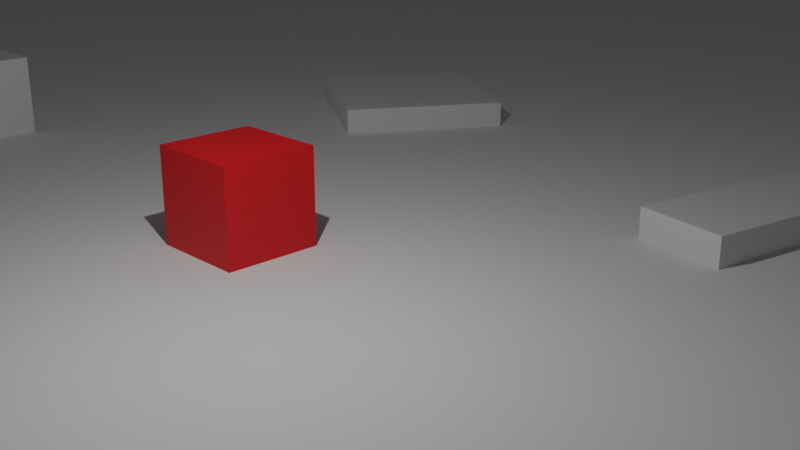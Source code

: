 # Source: example_block.blend  (saved by Blender 3.3.6; exported with 4.5.12 LTS)
import bpy
from mathutils import Matrix  # noqa: F401  (used for matrix-valued properties, if any)

bpy.ops.wm.read_factory_settings(use_empty=True)
scene = bpy.context.scene
scene.name = 'Scene'

# ---- collections
col_collection = bpy.data.collections.new('Collection'); scene.collection.children.link(col_collection)

# ---- materials (node trees are filled in below, after node groups)
mat_material = bpy.data.materials.new('Material')
mat_material.alpha_threshold = 0.0
mat_material.use_transparent_shadow = False
mat_material.roughness = 0.5
mat_material.line_color = (0.0, 0.0, 0.0, 1.0)
mat_material_001 = bpy.data.materials.new('Material.001')
mat_material_001.alpha_threshold = 0.0
mat_material_001.use_transparent_shadow = False
mat_material_001.roughness = 0.5
mat_material_001.line_color = (0.0, 0.0, 0.0, 1.0)
mat_material_002 = bpy.data.materials.new('Material.002')
mat_material_002.alpha_threshold = 0.0
mat_material_002.use_transparent_shadow = False
mat_material_002.roughness = 0.5
mat_material_002.line_color = (0.0, 0.0, 0.0, 1.0)
mat_material_003 = bpy.data.materials.new('Material.003')
mat_material_003.alpha_threshold = 0.0
mat_material_003.use_transparent_shadow = False
mat_material_003.roughness = 0.5
mat_material_003.line_color = (0.0, 0.0, 0.0, 1.0)
mat_material_004 = bpy.data.materials.new('Material.004')
mat_material_004.alpha_threshold = 0.0
mat_material_004.use_transparent_shadow = False
mat_material_004.roughness = 0.5
mat_material_004.line_color = (0.0, 0.0, 0.0, 1.0)
mat_material_005 = bpy.data.materials.new('Material.005')
mat_material_005.alpha_threshold = 0.0
mat_material_005.use_transparent_shadow = False
mat_material_005.roughness = 0.5
mat_material_005.line_color = (0.0, 0.0, 0.0, 1.0)

# ---- material node trees
mat_material.use_nodes = True; mat_material.node_tree.nodes.clear()
_N = mat_material.node_tree.nodes; _L = mat_material.node_tree.links
n0 = _N.new('ShaderNodeOutputMaterial'); n0.name = 'Material Output'; n0.location = (300, 300)
n1 = _N.new('ShaderNodeBsdfPrincipled'); n1.name = 'Principled BSDF'; n1.location = (10, 300)
n1.distribution = 'GGX'
n1.subsurface_method = 'RANDOM_WALK_SKIN'
n1.inputs[0].default_value = (0.8, 0.003741, 0.00722, 1.0)
n1.inputs[3].default_value = 1.45
n1.inputs[27].default_value = (0.0, 0.0, 0.0, 1.0)
n1.inputs[28].default_value = 1.0
_L.new(n1.outputs[0], n0.inputs[0])
n0.is_active_output = True
mat_material_001.use_nodes = True; mat_material_001.node_tree.nodes.clear()
_N = mat_material_001.node_tree.nodes; _L = mat_material_001.node_tree.links
n0 = _N.new('ShaderNodeOutputMaterial'); n0.name = 'Material Output'; n0.location = (300, 300)
n1 = _N.new('ShaderNodeBsdfPrincipled'); n1.name = 'Principled BSDF'; n1.location = (10, 300)
n1.distribution = 'GGX'
n1.subsurface_method = 'RANDOM_WALK_SKIN'
n1.inputs[3].default_value = 1.45
n1.inputs[27].default_value = (0.0, 0.0, 0.0, 1.0)
n1.inputs[28].default_value = 1.0
_L.new(n1.outputs[0], n0.inputs[0])
n0.is_active_output = True
mat_material_002.use_nodes = True; mat_material_002.node_tree.nodes.clear()
_N = mat_material_002.node_tree.nodes; _L = mat_material_002.node_tree.links
n0 = _N.new('ShaderNodeOutputMaterial'); n0.name = 'Material Output'; n0.location = (300, 300)
n1 = _N.new('ShaderNodeBsdfPrincipled'); n1.name = 'Principled BSDF'; n1.location = (10, 300)
n1.distribution = 'GGX'
n1.subsurface_method = 'RANDOM_WALK_SKIN'
n1.inputs[3].default_value = 1.45
n1.inputs[27].default_value = (0.0, 0.0, 0.0, 1.0)
n1.inputs[28].default_value = 1.0
_L.new(n1.outputs[0], n0.inputs[0])
n0.is_active_output = True
mat_material_003.use_nodes = True; mat_material_003.node_tree.nodes.clear()
_N = mat_material_003.node_tree.nodes; _L = mat_material_003.node_tree.links
n0 = _N.new('ShaderNodeOutputMaterial'); n0.name = 'Material Output'; n0.location = (300, 300)
n1 = _N.new('ShaderNodeBsdfPrincipled'); n1.name = 'Principled BSDF'; n1.location = (10, 300)
n1.distribution = 'GGX'
n1.subsurface_method = 'RANDOM_WALK_SKIN'
n1.inputs[3].default_value = 1.45
n1.inputs[27].default_value = (0.0, 0.0, 0.0, 1.0)
n1.inputs[28].default_value = 1.0
_L.new(n1.outputs[0], n0.inputs[0])
n0.is_active_output = True
mat_material_004.use_nodes = True; mat_material_004.node_tree.nodes.clear()
_N = mat_material_004.node_tree.nodes; _L = mat_material_004.node_tree.links
n0 = _N.new('ShaderNodeOutputMaterial'); n0.name = 'Material Output'; n0.location = (300, 300)
n1 = _N.new('ShaderNodeBsdfPrincipled'); n1.name = 'Principled BSDF'; n1.location = (10, 300)
n1.distribution = 'GGX'
n1.subsurface_method = 'RANDOM_WALK_SKIN'
n1.inputs[3].default_value = 1.45
n1.inputs[27].default_value = (0.0, 0.0, 0.0, 1.0)
n1.inputs[28].default_value = 1.0
_L.new(n1.outputs[0], n0.inputs[0])
n0.is_active_output = True
mat_material_005.use_nodes = True; mat_material_005.node_tree.nodes.clear()
_N = mat_material_005.node_tree.nodes; _L = mat_material_005.node_tree.links
n0 = _N.new('ShaderNodeOutputMaterial'); n0.name = 'Material Output'; n0.location = (300, 300)
n1 = _N.new('ShaderNodeBsdfPrincipled'); n1.name = 'Principled BSDF'; n1.location = (10, 300)
n1.distribution = 'GGX'
n1.subsurface_method = 'RANDOM_WALK_SKIN'
n1.inputs[3].default_value = 1.45
n1.inputs[27].default_value = (0.0, 0.0, 0.0, 1.0)
n1.inputs[28].default_value = 1.0
_L.new(n1.outputs[0], n0.inputs[0])
n0.is_active_output = True

# ---- world
world_world = bpy.data.worlds.new('World'); scene.world = world_world
world_world.use_nodes = True; world_world.node_tree.nodes.clear()
_N = world_world.node_tree.nodes; _L = world_world.node_tree.links
n0 = _N.new('ShaderNodeOutputWorld'); n0.name = 'World Output'; n0.location = (300, 300)
n1 = _N.new('ShaderNodeBackground'); n1.name = 'Background'; n1.location = (10, 300)
n1.inputs[0].default_value = (0.05088, 0.05088, 0.05088, 1.0)
_L.new(n1.outputs[0], n0.inputs[0])
n0.is_active_output = True
world_world.color = (0.05088, 0.05088, 0.05088)
world_world.use_sun_shadow = False
world_world.sun_shadow_jitter_overblur = 0.0

# ---- cameras
cam_camera = bpy.data.cameras.new('Camera')
cam_camera.clip_end = 100.0
cam_camera.ortho_scale = 7.314

# ---- lights
light_light = bpy.data.lights.new('Light', 'POINT')
light_light.transmission_factor = 0.0
light_light.energy = 1000.0
light_light.shadow_soft_size = 0.1
light_light.shadow_maximum_resolution = 0.006
light_light.use_absolute_resolution = True

# ---- meshes
me_cube = bpy.data.meshes.new('Cube')
me_cube.from_pydata([(1.0, 1.0, 1.0), (1.0, 1.0, -1.0), (1.0, -1.0, 1.0), (1.0, -1.0, -1.0), (-1.0, 1.0, 1.0), (-1.0, 1.0, -1.0), (-1.0, -1.0, 1.0), (-1.0, -1.0, -1.0)], [], [(0, 4, 6, 2), (3, 2, 6, 7), (7, 6, 4, 5), (5, 1, 3, 7), (1, 0, 2, 3), (5, 4, 0, 1)])
_uv = me_cube.uv_layers.new(name='UVMap')
_uv.uv.foreach_set('vector', [0.625, 0.5, 0.875, 0.5, 0.875, 0.75, 0.625, 0.75, 0.375, 0.75, 0.625, 0.75, 0.625, 1.0, 0.375, 1.0, 0.375, 0.0, 0.625, 0.0, 0.625, 0.25, 0.375, 0.25, 0.125, 0.5, 0.375, 0.5, 0.375, 0.75, 0.125, 0.75, 0.375, 0.5, 0.625, 0.5, 0.625, 0.75, 0.375, 0.75, 0.375, 0.25, 0.625, 0.25, 0.625, 0.5, 0.375, 0.5])
me_cube.materials.append(mat_material)
me_cube.use_mirror_vertex_groups = False
me_cube.update()
me_plane = bpy.data.meshes.new('Plane')
me_plane.from_pydata([(-1.0, -1.0, 0.0), (1.0, -1.0, 0.0), (-1.0, 1.0, 0.0), (1.0, 1.0, 0.0)], [], [(0, 1, 3, 2)])
_uv = me_plane.uv_layers.new(name='UVMap')
_uv.uv.foreach_set('vector', [0.0, 0.0, 1.0, 0.0, 1.0, 1.0, 0.0, 1.0])
me_plane.update()
me_cube_001 = bpy.data.meshes.new('Cube.001')
me_cube_001.from_pydata([(1.0, 1.0, 1.0), (1.0, 1.0, -1.0), (1.0, -1.0, 1.0), (1.0, -1.0, -1.0), (-1.0, 1.0, 1.0), (-1.0, 1.0, -1.0), (-1.0, -1.0, 1.0), (-1.0, -1.0, -1.0)], [], [(0, 4, 6, 2), (3, 2, 6, 7), (7, 6, 4, 5), (5, 1, 3, 7), (1, 0, 2, 3), (5, 4, 0, 1)])
_uv = me_cube_001.uv_layers.new(name='UVMap')
_uv.uv.foreach_set('vector', [0.625, 0.5, 0.875, 0.5, 0.875, 0.75, 0.625, 0.75, 0.375, 0.75, 0.625, 0.75, 0.625, 1.0, 0.375, 1.0, 0.375, 0.0, 0.625, 0.0, 0.625, 0.25, 0.375, 0.25, 0.125, 0.5, 0.375, 0.5, 0.375, 0.75, 0.125, 0.75, 0.375, 0.5, 0.625, 0.5, 0.625, 0.75, 0.375, 0.75, 0.375, 0.25, 0.625, 0.25, 0.625, 0.5, 0.375, 0.5])
me_cube_001.materials.append(mat_material_001)
me_cube_001.use_mirror_vertex_groups = False
me_cube_001.update()
me_cube_002 = bpy.data.meshes.new('Cube.002')
me_cube_002.from_pydata([(1.0, 1.0, 1.0), (1.0, 1.0, -1.0), (1.0, -1.0, 1.0), (1.0, -1.0, -1.0), (-1.0, 1.0, 1.0), (-1.0, 1.0, -1.0), (-1.0, -1.0, 1.0), (-1.0, -1.0, -1.0)], [], [(0, 4, 6, 2), (3, 2, 6, 7), (7, 6, 4, 5), (5, 1, 3, 7), (1, 0, 2, 3), (5, 4, 0, 1)])
_uv = me_cube_002.uv_layers.new(name='UVMap')
_uv.uv.foreach_set('vector', [0.625, 0.5, 0.875, 0.5, 0.875, 0.75, 0.625, 0.75, 0.375, 0.75, 0.625, 0.75, 0.625, 1.0, 0.375, 1.0, 0.375, 0.0, 0.625, 0.0, 0.625, 0.25, 0.375, 0.25, 0.125, 0.5, 0.375, 0.5, 0.375, 0.75, 0.125, 0.75, 0.375, 0.5, 0.625, 0.5, 0.625, 0.75, 0.375, 0.75, 0.375, 0.25, 0.625, 0.25, 0.625, 0.5, 0.375, 0.5])
me_cube_002.materials.append(mat_material_002)
me_cube_002.use_mirror_vertex_groups = False
me_cube_002.update()
me_cube_003 = bpy.data.meshes.new('Cube.003')
me_cube_003.from_pydata([(1.0, 1.0, 1.0), (1.0, 1.0, -1.0), (1.0, -1.0, 1.0), (1.0, -1.0, -1.0), (-1.0, 1.0, 1.0), (-1.0, 1.0, -1.0), (-1.0, -1.0, 1.0), (-1.0, -1.0, -1.0)], [], [(0, 4, 6, 2), (3, 2, 6, 7), (7, 6, 4, 5), (5, 1, 3, 7), (1, 0, 2, 3), (5, 4, 0, 1)])
_uv = me_cube_003.uv_layers.new(name='UVMap')
_uv.uv.foreach_set('vector', [0.625, 0.5, 0.875, 0.5, 0.875, 0.75, 0.625, 0.75, 0.375, 0.75, 0.625, 0.75, 0.625, 1.0, 0.375, 1.0, 0.375, 0.0, 0.625, 0.0, 0.625, 0.25, 0.375, 0.25, 0.125, 0.5, 0.375, 0.5, 0.375, 0.75, 0.125, 0.75, 0.375, 0.5, 0.625, 0.5, 0.625, 0.75, 0.375, 0.75, 0.375, 0.25, 0.625, 0.25, 0.625, 0.5, 0.375, 0.5])
me_cube_003.materials.append(mat_material_003)
me_cube_003.use_mirror_vertex_groups = False
me_cube_003.update()
me_cube_004 = bpy.data.meshes.new('Cube.004')
me_cube_004.from_pydata([(1.0, 1.0, 1.0), (1.0, 1.0, -1.0), (1.0, -1.0, 1.0), (1.0, -1.0, -1.0), (-1.0, 1.0, 1.0), (-1.0, 1.0, -1.0), (-1.0, -1.0, 1.0), (-1.0, -1.0, -1.0)], [], [(0, 4, 6, 2), (3, 2, 6, 7), (7, 6, 4, 5), (5, 1, 3, 7), (1, 0, 2, 3), (5, 4, 0, 1)])
_uv = me_cube_004.uv_layers.new(name='UVMap')
_uv.uv.foreach_set('vector', [0.625, 0.5, 0.875, 0.5, 0.875, 0.75, 0.625, 0.75, 0.375, 0.75, 0.625, 0.75, 0.625, 1.0, 0.375, 1.0, 0.375, 0.0, 0.625, 0.0, 0.625, 0.25, 0.375, 0.25, 0.125, 0.5, 0.375, 0.5, 0.375, 0.75, 0.125, 0.75, 0.375, 0.5, 0.625, 0.5, 0.625, 0.75, 0.375, 0.75, 0.375, 0.25, 0.625, 0.25, 0.625, 0.5, 0.375, 0.5])
me_cube_004.materials.append(mat_material_004)
me_cube_004.use_mirror_vertex_groups = False
me_cube_004.update()
me_cube_005 = bpy.data.meshes.new('Cube.005')
me_cube_005.from_pydata([(1.0, 1.0, 1.0), (1.0, 1.0, -1.0), (1.0, -1.0, 1.0), (1.0, -1.0, -1.0), (-1.0, 1.0, 1.0), (-1.0, 1.0, -1.0), (-1.0, -1.0, 1.0), (-1.0, -1.0, -1.0)], [], [(0, 4, 6, 2), (3, 2, 6, 7), (7, 6, 4, 5), (5, 1, 3, 7), (1, 0, 2, 3), (5, 4, 0, 1)])
_uv = me_cube_005.uv_layers.new(name='UVMap')
_uv.uv.foreach_set('vector', [0.625, 0.5, 0.875, 0.5, 0.875, 0.75, 0.625, 0.75, 0.375, 0.75, 0.625, 0.75, 0.625, 1.0, 0.375, 1.0, 0.375, 0.0, 0.625, 0.0, 0.625, 0.25, 0.375, 0.25, 0.125, 0.5, 0.375, 0.5, 0.375, 0.75, 0.125, 0.75, 0.375, 0.5, 0.625, 0.5, 0.625, 0.75, 0.375, 0.75, 0.375, 0.25, 0.625, 0.25, 0.625, 0.5, 0.375, 0.5])
me_cube_005.materials.append(mat_material_005)
me_cube_005.use_mirror_vertex_groups = False
me_cube_005.update()

# ---- objects
ob_cube = bpy.data.objects.new('Cube', me_cube)
ob_light = bpy.data.objects.new('Light', light_light)
ob_camera = bpy.data.objects.new('Camera', cam_camera)
ob_plane = bpy.data.objects.new('Plane', me_plane)
ob_cube_001 = bpy.data.objects.new('Cube.001', me_cube_001)
ob_cube_002 = bpy.data.objects.new('Cube.002', me_cube_002)
ob_cube_003 = bpy.data.objects.new('Cube.003', me_cube_003)
ob_cube_004 = bpy.data.objects.new('Cube.004', me_cube_004)
ob_cube_005 = bpy.data.objects.new('Cube.005', me_cube_005)

# ---- transforms, parenting, visibility, modifiers, constraints
ob_cube.location = (0.03919, 0.0, 0.959)
ob_cube.lock_rotations_4d = False
ob_cube.empty_display_type = 'ARROWS'
ob_cube.lineart.crease_threshold = 0.0
ob_light.location = (4.076, -2.611, 7.682)
ob_light.rotation_euler = (0.6503, 0.05522, 1.866)
ob_light.lock_rotations_4d = False
ob_light.empty_display_type = 'ARROWS'
ob_light.color = (0.0, 0.0, 0.0, 0.0)
ob_light.lineart.crease_threshold = 0.0
ob_camera.location = (16.27, -11.49, 7.332)
ob_camera.rotation_euler = (1.232, 6.577e-08, 0.8038)
ob_camera.lock_rotations_4d = False
ob_camera.empty_display_type = 'ARROWS'
ob_camera.color = (0.0, 0.0, 0.0, 0.0)
ob_camera.display_type = 'WIRE'
ob_camera.lineart.crease_threshold = 0.0
ob_plane.location = (0.0, 0.0, 0.0)
ob_plane.scale = (86.94, 54.51, 7.534)
ob_cube_001.location = (18.96, -4.969, 0.2343)
ob_cube_001.scale = (5.465, 5.465, 1.0)
ob_cube_001.lock_rotations_4d = False
ob_cube_001.empty_display_type = 'ARROWS'
ob_cube_001.lineart.crease_threshold = 0.0
ob_cube_002.location = (6.405, 7.734, -0.3651)
ob_cube_002.rotation_euler = (0.0, -0.0, -0.1943)
ob_cube_002.scale = (1.0, 2.218, 1.0)
ob_cube_002.lock_rotations_4d = False
ob_cube_002.empty_display_type = 'ARROWS'
ob_cube_002.lineart.crease_threshold = 0.0
ob_cube_003.location = (17.12, -3.155, 0.8725)
ob_cube_003.rotation_euler = (0.0, -0.0, -0.7425)
ob_cube_003.scale = (1.602, 1.0, 1.0)
ob_cube_003.lock_rotations_4d = False
ob_cube_003.empty_display_type = 'ARROWS'
ob_cube_003.lineart.crease_threshold = 0.0
ob_cube_004.location = (-5.383, 9.715, -0.3651)
ob_cube_004.rotation_euler = (0.0, -0.0, 1.009)
ob_cube_004.scale = (2.047, 2.047, 1.0)
ob_cube_004.lock_rotations_4d = False
ob_cube_004.empty_display_type = 'ARROWS'
ob_cube_004.lineart.crease_threshold = 0.0
ob_cube_005.location = (-12.52, 0.1592, -0.02786)
ob_cube_005.scale = (1.99, 1.0, 1.99)
ob_cube_005.lock_rotations_4d = False
ob_cube_005.empty_display_type = 'ARROWS'
ob_cube_005.lineart.crease_threshold = 0.0

# ---- collection membership
col_collection.objects.link(ob_cube)
col_collection.objects.link(ob_light)
col_collection.objects.link(ob_camera)
col_collection.objects.link(ob_plane)
col_collection.objects.link(ob_cube_001)
col_collection.objects.link(ob_cube_002)
col_collection.objects.link(ob_cube_003)
col_collection.objects.link(ob_cube_004)
col_collection.objects.link(ob_cube_005)

# ---- scene / render settings (as saved in the file)
scene.camera = ob_camera
scene.frame_start = 0; scene.frame_end = 250; scene.frame_set(0)
scene.render.engine = 'BLENDER_EEVEE_NEXT'
scene.render.image_settings.file_format = 'FFMPEG'
scene.render.image_settings.color_mode = 'RGB'
scene.render.use_border = True
scene.cycles.sampling_pattern = 'TABULATED_SOBOL'
scene.cycles.use_light_tree = False
scene.view_settings.view_transform = 'Filmic'
bpy.context.view_layer.update()
